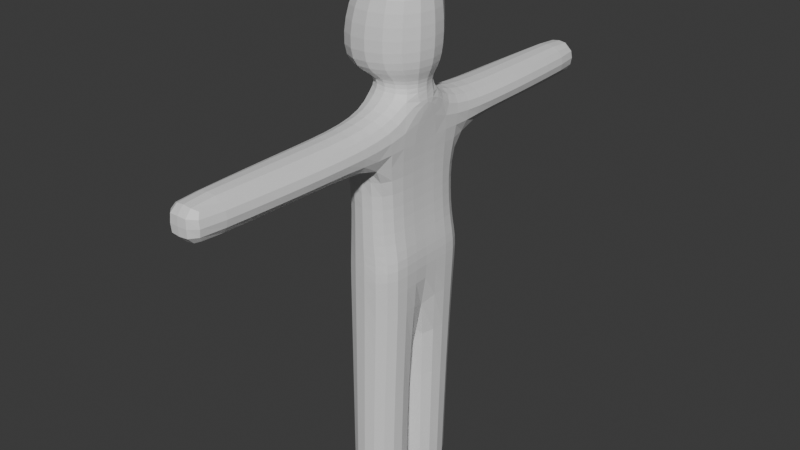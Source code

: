 # Source: SimpleHumanoidCharacter.blend  (saved by Blender 4.1.24; exported with 4.5.12 LTS)
import bpy
from mathutils import Matrix  # noqa: F401  (used for matrix-valued properties, if any)

bpy.ops.wm.read_factory_settings(use_empty=True)
scene = bpy.context.scene
scene.name = 'Scene'

# ---- collections
col_collection = bpy.data.collections.new('Collection'); scene.collection.children.link(col_collection)

# ---- materials (node trees are filled in below, after node groups)
mat_material = bpy.data.materials.new('Material')
mat_material.alpha_threshold = 0.0
mat_material.use_transparent_shadow = False
mat_material.roughness = 0.5
mat_material.line_color = (0.0, 0.0, 0.0, 1.0)

# ---- material node trees
mat_material.use_nodes = True; mat_material.node_tree.nodes.clear()
_N = mat_material.node_tree.nodes; _L = mat_material.node_tree.links
n0 = _N.new('ShaderNodeOutputMaterial'); n0.name = 'Material Output'; n0.location = (300, 300)
n1 = _N.new('ShaderNodeBsdfPrincipled'); n1.name = 'Principled BSDF'; n1.location = (10, 300)
n1.inputs[3].default_value = 1.45
_L.new(n1.outputs[0], n0.inputs[0])
n0.is_active_output = True

# ---- world
world_world = bpy.data.worlds.new('World'); scene.world = world_world
world_world.use_nodes = True; world_world.node_tree.nodes.clear()
_N = world_world.node_tree.nodes; _L = world_world.node_tree.links
n0 = _N.new('ShaderNodeOutputWorld'); n0.name = 'World Output'; n0.location = (300, 300)
n1 = _N.new('ShaderNodeBackground'); n1.name = 'Background'; n1.location = (10, 300)
n1.inputs[0].default_value = (0.05088, 0.05088, 0.05088, 1.0)
_L.new(n1.outputs[0], n0.inputs[0])
n0.is_active_output = True
world_world.color = (0.05088, 0.05088, 0.05088)
world_world.use_sun_shadow = False
world_world.sun_shadow_jitter_overblur = 0.0

# ---- meshes
me_cube = bpy.data.meshes.new('Cube')
me_cube.from_pydata([(0.4727, 1.0, 1.338), (0.5311, 1.0, -1.486), (0.4727, -1.0, 1.338), (0.5311, -1.0, -1.486), (-0.4727, 1.0, 1.338), (-0.5441, 1.0, -1.338), (-0.4727, -1.0, 1.338), (-0.5441, -1.0, -1.338), (-0.7246, -0.02026, -1.338), (0.4727, -0.4579, 1.869), (0.4727, 0.4208, 1.876), (0.4637, -0.02026, -1.486), (0.4379, 1.0, 0.6889), (-0.4727, -1.0, 0.6889), (0.4379, -1.0, 0.6889), (-0.4727, 1.0, 0.6889), (0.3705, -0.02026, 0.6889), (-0.6531, -0.02026, 0.6889), (-0.5441, -0.02026, -5.435), (0.4012, -0.02026, -5.435), (0.4012, -1.0, -5.435), (-0.5441, -1.0, -5.435), (-0.5441, 1.0, -5.435), (0.4012, 1.0, -5.435), (0.4012, -0.02026, -5.435), (-0.5441, -0.02026, -5.435), (-0.4727, -2.373, 0.6889), (-0.4727, -2.373, 1.338), (0.4727, -2.373, 1.338), (-0.4727, 2.373, 1.338), (0.4727, 2.373, 1.338), (0.4727, 2.373, 0.6889), (0.4727, -2.373, 0.6889), (-0.4727, 2.373, 0.6889), (-0.3387, -4.431, 0.6889), (-0.3387, -4.431, 1.338), (0.3387, -4.431, 1.338), (-0.3387, 4.431, 1.338), (0.3387, 4.431, 1.338), (0.3387, 4.431, 0.6889), (0.3387, -4.431, 0.6889), (-0.3387, 4.431, 0.6889), (0.4727, 0.4208, 1.614), (0.4727, -0.4579, 1.607), (0.4727, -0.02026, 1.336), (-0.4727, -0.4579, 1.607), (-0.4727, 0.4208, 1.614), (-0.4727, -0.02026, 1.336), (-0.4727, -0.4579, 1.869), (-0.4727, 0.4208, 1.876), (-1.104, -0.7658, 1.913), (0.6618, -0.7658, 2.09), (-1.104, 0.7287, 1.92), (0.6618, 0.7287, 2.097), (-0.9461, -0.7658, 2.93), (0.6618, -0.7658, 2.93), (-0.9461, 0.7287, 2.937), (0.6618, 0.7287, 2.937), (-0.507, -0.4921, 3.581), (0.507, -0.4921, 3.581), (-0.507, 0.4504, 3.588), (0.507, 0.4504, 3.588), (0.4379, 1.0, -0.3244), (0.4379, -1.0, -0.3244), (-0.4727, 1.0, -0.3244), (0.3705, -0.02026, -0.3244), (-0.6531, -0.02026, -0.3244), (-0.4727, -1.0, -0.3244), (0.5311, 1.0, -0.9372), (0.5311, -1.0, -0.9372), (-0.5441, 1.0, -1.222), (0.4637, -0.02026, -0.9372), (-0.7246, -0.02026, -1.222), (-0.5441, -1.0, -1.222)], [], [(12, 0, 42, 44, 16), (12, 15, 33, 31), (13, 6, 45, 47, 17), (32, 28, 36, 40), (0, 4, 46, 42), (4, 0, 30, 29), (17, 47, 46, 4, 15), (31, 33, 41, 39), (10, 49, 52, 53), (43, 45, 6, 2), (67, 13, 17, 66), (62, 12, 16, 65), (64, 15, 12, 62), (65, 16, 14, 63), (66, 17, 15, 64), (63, 14, 13, 67), (18, 19, 20, 21), (11, 19, 18, 8), (3, 20, 19, 11), (7, 21, 20, 3), (8, 18, 21, 7), (22, 23, 24, 25), (1, 23, 22, 5), (11, 24, 23, 1), (8, 25, 24, 11), (5, 22, 25, 8), (2, 6, 27, 28), (14, 2, 28, 32), (13, 14, 32, 26), (0, 12, 31, 30), (6, 13, 26, 27), (15, 4, 29, 33), (41, 37, 38, 39), (40, 36, 35, 34), (29, 30, 38, 37), (27, 26, 34, 35), (26, 32, 40, 34), (33, 29, 37, 41), (30, 31, 39, 38), (28, 27, 35, 36), (42, 43, 44), (45, 46, 47), (43, 42, 10, 9), (16, 44, 43, 2, 14), (45, 43, 9, 48), (46, 45, 48, 49), (42, 46, 49, 10), (53, 52, 56, 57), (48, 9, 51, 50), (49, 48, 50, 52), (9, 10, 53, 51), (57, 56, 60, 61), (50, 51, 55, 54), (51, 53, 57, 55), (52, 50, 54, 56), (58, 59, 61, 60), (54, 55, 59, 58), (55, 57, 61, 59), (56, 54, 58, 60), (69, 63, 67, 73), (72, 66, 64, 70), (71, 65, 63, 69), (70, 64, 62, 68), (68, 62, 65, 71), (73, 67, 66, 72), (7, 73, 72, 8), (1, 68, 71, 11), (5, 70, 68, 1), (11, 71, 69, 3), (8, 72, 70, 5), (3, 69, 73, 7)])
_k = {(1, 68): 0.21, (3, 69): 0.21, (1, 11): 0.21, (3, 11): 0.21, (11, 71): 0.21, (12, 15): 0.65, (13, 14): 0.65, (18, 19): 1.0, (19, 20): 1.0, (20, 21): 1.0, (18, 21): 1.0, (22, 23): 1.0, (23, 24): 1.0, (24, 25): 1.0, (22, 25): 1.0, (34, 35): 0.4, (35, 36): 0.4, (37, 38): 0.4, (38, 39): 0.4, (36, 40): 0.4, (37, 41): 0.4, (39, 41): 0.4, (34, 40): 0.4, (68, 71): 0.21, (69, 71): 0.21}
me_cube.attributes.new('crease_edge', 'FLOAT', 'EDGE').data.foreach_set('value', [_k.get((min(e.vertices), max(e.vertices)), 0.0) for e in me_cube.edges])
_uv = me_cube.uv_layers.new(name='UVMap')
_uv.uv.foreach_set('vector', [0.5, 0.5, 0.625, 0.5, 0.625, 0.5724, 0.5712, 0.6275, 0.5, 0.6275, 0.5, 0.5, 0.5, 0.25, 0.5, 0.25, 0.5, 0.5, 0.5, 0.0, 0.625, 0.0, 0.625, 0.06776, 0.5712, 0.1225, 0.5, 0.1225, 0.5, 0.75, 0.625, 0.75, 0.625, 0.75, 0.5, 0.75, 0.625, 0.5, 0.875, 0.5, 0.875, 0.5724, 0.625, 0.5724, 0.875, 0.5, 0.625, 0.5, 0.625, 0.5, 0.875, 0.5, 0.5, 0.1225, 0.5712, 0.1225, 0.625, 0.1776, 0.625, 0.25, 0.5, 0.25, 0.5, 0.5, 0.5, 0.25, 0.5, 0.25, 0.5, 0.5, 0.625, 0.5724, 0.875, 0.5724, 0.875, 0.5724, 0.625, 0.5724, 0.625, 0.6822, 0.875, 0.6822, 0.875, 0.75, 0.625, 0.75, 0.4375, 0.0, 0.5, 0.0, 0.5, 0.1225, 0.4375, 0.1225, 0.4375, 0.5, 0.5, 0.5, 0.5, 0.6275, 0.4375, 0.6275, 0.4375, 0.25, 0.5, 0.25, 0.5, 0.5, 0.4375, 0.5, 0.4375, 0.6275, 0.5, 0.6275, 0.5, 0.75, 0.4375, 0.75, 0.4375, 0.1225, 0.5, 0.1225, 0.5, 0.25, 0.4375, 0.25, 0.4375, 0.75, 0.5, 0.75, 0.5, 1.0, 0.4375, 1.0, 0.125, 0.6275, 0.375, 0.6275, 0.375, 0.75, 0.125, 0.75, 0.375, 0.6275, 0.375, 0.6275, 0.125, 0.6275, 0.125, 0.6275, 0.375, 0.75, 0.375, 0.75, 0.375, 0.6275, 0.375, 0.6275, 0.125, 0.75, 0.125, 0.75, 0.375, 0.75, 0.375, 0.75, 0.125, 0.6275, 0.125, 0.6275, 0.125, 0.75, 0.125, 0.75, 0.125, 0.5, 0.375, 0.5, 0.375, 0.6275, 0.125, 0.6275, 0.375, 0.5, 0.375, 0.5, 0.125, 0.5, 0.125, 0.5, 0.375, 0.6275, 0.375, 0.6275, 0.375, 0.5, 0.375, 0.5, 0.125, 0.6275, 0.125, 0.6275, 0.375, 0.6275, 0.375, 0.6275, 0.125, 0.5, 0.125, 0.5, 0.125, 0.6275, 0.125, 0.6275, 0.625, 0.75, 0.875, 0.75, 0.875, 0.75, 0.625, 0.75, 0.5, 0.75, 0.625, 0.75, 0.625, 0.75, 0.5, 0.75, 0.5, 1.0, 0.5, 0.75, 0.5, 0.75, 0.5, 1.0, 0.625, 0.5, 0.5, 0.5, 0.5, 0.5, 0.625, 0.5, 0.625, 0.0, 0.5, 0.0, 0.5, 0.0, 0.625, 0.0, 0.5, 0.25, 0.625, 0.25, 0.625, 0.25, 0.5, 0.25, 0.5, 0.25, 0.625, 0.25, 0.625, 0.5, 0.5, 0.5, 0.5, 0.75, 0.625, 0.75, 0.625, 1.0, 0.5, 1.0, 0.875, 0.5, 0.625, 0.5, 0.625, 0.5, 0.875, 0.5, 0.625, 0.0, 0.5, 0.0, 0.5, 0.0, 0.625, 0.0, 0.5, 1.0, 0.5, 0.75, 0.5, 0.75, 0.5, 1.0, 0.5, 0.25, 0.625, 0.25, 0.625, 0.25, 0.5, 0.25, 0.625, 0.5, 0.5, 0.5, 0.5, 0.5, 0.625, 0.5, 0.625, 0.75, 0.875, 0.75, 0.875, 0.75, 0.625, 0.75, 0.625, 0.5724, 0.625, 0.6615, 0.5712, 0.6275, 0.625, 0.06776, 0.6018, 0.1225, 0.5712, 0.1225, 0.625, 0.6615, 0.625, 0.5724, 0.625, 0.5724, 0.625, 0.6615, 0.5, 0.6275, 0.5712, 0.6275, 0.625, 0.6822, 0.625, 0.75, 0.5, 0.75, 0.875, 0.6822, 0.625, 0.6822, 0.625, 0.6822, 0.875, 0.6822, 0.6018, 0.1225, 0.625, 0.06776, 0.625, 0.06776, 0.6018, 0.1225, 0.625, 0.5724, 0.875, 0.5724, 0.875, 0.5724, 0.625, 0.5724, 0.625, 0.5724, 0.875, 0.5724, 0.875, 0.5724, 0.625, 0.5724, 0.875, 0.6822, 0.625, 0.6822, 0.625, 0.6822, 0.875, 0.6822, 0.6018, 0.1225, 0.625, 0.06776, 0.625, 0.06776, 0.6018, 0.1225, 0.625, 0.6615, 0.625, 0.5724, 0.625, 0.5724, 0.625, 0.6615, 0.625, 0.5724, 0.875, 0.5724, 0.875, 0.5724, 0.625, 0.5724, 0.875, 0.6822, 0.625, 0.6822, 0.625, 0.6822, 0.875, 0.6822, 0.625, 0.6615, 0.625, 0.5724, 0.625, 0.5724, 0.625, 0.6615, 0.6018, 0.1225, 0.625, 0.06776, 0.625, 0.06776, 0.6018, 0.1225, 0.875, 0.6822, 0.625, 0.6822, 0.625, 0.5724, 0.875, 0.5724, 0.875, 0.6822, 0.625, 0.6822, 0.625, 0.6822, 0.875, 0.6822, 0.625, 0.6615, 0.625, 0.5724, 0.625, 0.5724, 0.625, 0.6615, 0.6018, 0.1225, 0.625, 0.06776, 0.625, 0.06776, 0.6018, 0.1225, 0.3822, 0.75, 0.4375, 0.75, 0.4375, 1.0, 0.3822, 1.0, 0.3822, 0.1225, 0.4375, 0.1225, 0.4375, 0.25, 0.3822, 0.25, 0.3822, 0.6275, 0.4375, 0.6275, 0.4375, 0.75, 0.3822, 0.75, 0.3822, 0.25, 0.4375, 0.25, 0.4375, 0.5, 0.3822, 0.5, 0.3822, 0.5, 0.4375, 0.5, 0.4375, 0.6275, 0.3822, 0.6275, 0.3822, 0.0, 0.4375, 0.0, 0.4375, 0.1225, 0.3822, 0.1225, 0.375, 0.0, 0.3822, 0.0, 0.3822, 0.1225, 0.375, 0.1225, 0.375, 0.5, 0.3822, 0.5, 0.3822, 0.6275, 0.375, 0.6275, 0.375, 0.25, 0.3822, 0.25, 0.3822, 0.5, 0.375, 0.5, 0.375, 0.6275, 0.3822, 0.6275, 0.3822, 0.75, 0.375, 0.75, 0.375, 0.1225, 0.3822, 0.1225, 0.3822, 0.25, 0.375, 0.25, 0.375, 0.75, 0.3822, 0.75, 0.3822, 1.0, 0.375, 1.0])
me_cube.materials.append(mat_material)
me_cube.use_mirror_vertex_groups = False
me_cube.update()
arm_armature = bpy.data.armatures.new('Armature')  # bones are not reproduced

# ---- objects
ob_cube = bpy.data.objects.new('Cube', me_cube)
ob_armature = bpy.data.objects.new('Armature', arm_armature)

# ---- transforms, parenting, visibility, modifiers, constraints
ob_cube.parent = ob_armature
ob_cube.matrix_parent_inverse = Matrix(((1.0, -0.0, -0.0, -0.5689), (-0.0, 1.0, 0.0, 0.005892), (-0.0, -0.0, 1.0, 2.097), (-0.0, 0.0, -0.0, 1.0)))
ob_cube.location = (0.0, 0.0, 0.0)
ob_cube.lock_rotations_4d = False
ob_cube.empty_display_type = 'ARROWS'
ob_cube.lineart.crease_threshold = 0.0
_vg = ob_cube.vertex_groups.new(name='pelvis')
for _i, _w in zip([1, 3, 5, 7, 8, 11, 62, 63, 64, 66, 67, 68, 69, 70, 71, 72, 73], [0.07468, 0.08012, 0.1069, 0.1089, 0.8973, 0.9288, 0.0129, 0.0159, 0.1001, 0.09986, 0.09734, 0.1134, 0.1033, 0.578, 0.02734, 0.8121, 0.5958]): _vg.add([_i], _w, 'REPLACE')
_vg = ob_cube.vertex_groups.new(name='spine')
for _i, _w in zip([12, 13, 14, 15, 16, 17, 62, 63, 64, 65, 66, 67, 68, 69, 70, 71, 72, 73], [0.01539, 0.0199, 0.01403, 0.01535, 0.05157, 0.06058, 0.7857, 0.7846, 0.7098, 0.9477, 0.7857, 0.7192, 0.7359, 0.7459, 0.2422, 0.9404, 0.1295, 0.2339]): _vg.add([_i], _w, 'REPLACE')
_vg = ob_cube.vertex_groups.new(name='chest')
for _i, _w in zip([12, 13, 14, 15, 16, 17, 42, 43, 44, 47, 65, 66, 67], [0.008685, 0.0152, 0.01288, 0.01109, 0.8195, 0.7403, 0.008178, 0.01089, 0.1253, 0.07686, 0.01655, 0.07032, 0.004825]): _vg.add([_i], _w, 'REPLACE')
_vg = ob_cube.vertex_groups.new(name='neck')
for _i, _w in zip([0, 2, 4, 6, 9, 10, 16, 17, 42, 43, 44, 45, 46, 47, 48, 49, 50, 51, 52, 53, 54, 55, 56, 57], [0.03048, 0.03051, 0.04398, 0.04431, 0.7068, 0.7106, 0.06157, 0.09831, 0.7709, 0.7583, 0.7962, 0.837, 0.8354, 0.876, 0.7893, 0.7855, 0.2701, 0.2591, 0.2624, 0.2405, 0.05157, 0.04238, 0.04775, 0.03648]): _vg.add([_i], _w, 'REPLACE')
_vg = ob_cube.vertex_groups.new(name='head')
for _i, _w in zip([9, 10, 42, 43, 45, 46, 48, 49, 50, 51, 52, 53, 54, 55, 56, 57, 58, 59, 60, 61], [0.2362, 0.2359, 0.06477, 0.06753, 0.03871, 0.04116, 0.1808, 0.1849, 0.7195, 0.722, 0.7287, 0.7419, 0.9463, 0.9505, 0.9492, 0.9537, 0.9877, 0.9886, 0.9901, 0.9891]): _vg.add([_i], _w, 'REPLACE')
_vg = ob_cube.vertex_groups.new(name='shoulder.L')
for _i, _w in zip([2, 6, 9, 13, 14, 16, 17, 43, 45, 63, 67, 69], [0.9206, 0.9168, 0.02879, 0.894, 0.9044, 0.01675, 0.03561, 0.1304, 0.09594, 0.1392, 0.1216, 0.0005134]): _vg.add([_i], _w, 'REPLACE')
_vg = ob_cube.vertex_groups.new(name='forearm.L')
for _i, _w in zip([2, 6, 26, 27, 28, 32], [0.003925, 0.00434, 0.9616, 0.9624, 0.9767, 0.9752]): _vg.add([_i], _w, 'REPLACE')
_vg = ob_cube.vertex_groups.new(name='hand.L')
for _i, _w in zip([34, 35, 36, 40], [0.9825, 0.983, 0.9818, 0.9785]): _vg.add([_i], _w, 'REPLACE')
_vg = ob_cube.vertex_groups.new(name='shoulder.R')
for _i, _w in zip([0, 4, 10, 12, 15, 16, 17, 42, 46, 62, 64, 68], [0.9238, 0.9119, 0.02239, 0.9086, 0.8972, 0.0104, 0.04233, 0.1219, 0.09519, 0.1303, 0.1345, 0.0001244]): _vg.add([_i], _w, 'REPLACE')
_vg = ob_cube.vertex_groups.new(name='forearm.R')
for _i, _w in zip([0, 4, 29, 30, 31, 33, 37, 38], [0.002157, 0.00822, 0.9607, 0.9768, 0.9781, 0.9605, 0.003193, 0.07546]): _vg.add([_i], _w, 'REPLACE')
_vg = ob_cube.vertex_groups.new(name='hand.R')
for _i, _w in zip([37, 38, 39, 41], [0.9729, 0.9234, 0.9778, 0.9792]): _vg.add([_i], _w, 'REPLACE')
_vg = ob_cube.vertex_groups.new(name='thigh.R')
for _i, _w in zip([1, 5, 8, 11, 64, 68, 70], [0.8956, 0.8678, 0.03532, 0.00325, 0.0004615, 0.1162, 0.1435]): _vg.add([_i], _w, 'REPLACE')
_vg = ob_cube.vertex_groups.new(name='leg.R')
for _i, _w in zip([22, 23, 24, 25], [0.9894, 0.9903, 0.981, 0.9806]): _vg.add([_i], _w, 'REPLACE')
_vg = ob_cube.vertex_groups.new(name='foot.R')
_vg = ob_cube.vertex_groups.new(name='thigh.L')
for _i, _w in zip([3, 7, 8, 11, 69, 73], [0.8913, 0.8648, 0.03615, 0.005778, 0.1172, 0.1359]): _vg.add([_i], _w, 'REPLACE')
_vg = ob_cube.vertex_groups.new(name='leg.L')
for _i, _w in zip([18, 19, 20, 21], [0.9841, 0.9853, 0.9871, 0.9898]): _vg.add([_i], _w, 'REPLACE')
_vg = ob_cube.vertex_groups.new(name='foot.L')
_m = ob_cube.modifiers.new('Subdivision', 'SUBSURF')
_m = ob_cube.modifiers.new('Armature', 'ARMATURE')
_m.object = ob_armature
ob_armature.location = (0.5689, -0.005892, -2.097)
ob_armature.show_in_front = True

# ---- collection membership
col_collection.objects.link(ob_cube)
col_collection.objects.link(ob_armature)

# ---- scene / render settings (as saved in the file)
scene.frame_start = 0; scene.frame_end = 24; scene.frame_set(10)
scene.render.engine = 'BLENDER_EEVEE_NEXT'
scene.cycles.sampling_pattern = 'TABULATED_SOBOL'
scene.eevee.ray_tracing_options.trace_max_roughness = 0.0
bpy.context.view_layer.update()

# ---- added for rendering (the .blend has no active camera and no usable light): camera, sun
cam_auto = bpy.data.cameras.new('AutoCamera')
cam_auto.lens = 50.0
cam_auto.sensor_width = 36.0
cam_auto.clip_end = 1000.0
ob_auto_camera = bpy.data.objects.new('AutoCamera', cam_auto)
scene.collection.objects.link(ob_auto_camera)
ob_auto_camera.location = (10.014, -12.1181, 7.34255)
ob_auto_camera.rotation_euler = (1.09748, -7.21219e-08, 0.694738)
scene.camera = ob_auto_camera
light_auto_sun = bpy.data.lights.new('AutoSun', 'SUN')
light_auto_sun.energy = 3.0
light_auto_sun.angle = 0.0523599
ob_auto_sun = bpy.data.objects.new('AutoSun', light_auto_sun)
scene.collection.objects.link(ob_auto_sun)
ob_auto_sun.rotation_euler = (0.872665, 0.174533, 0.523599)
bpy.context.view_layer.update()
